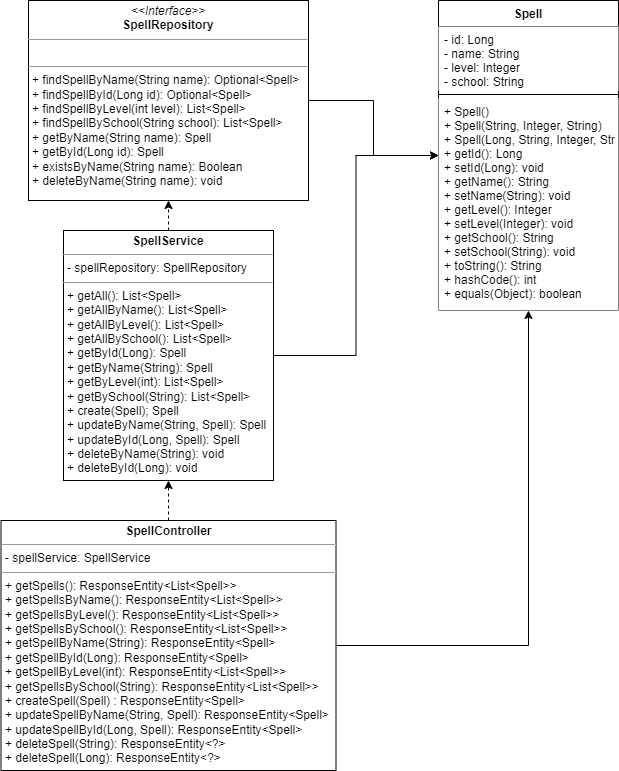

The diagram above was exported from draw.io. Its source (the exported page's mxGraphModel, read from the mxfile embedded in the PNG):
<mxGraphModel dx="1422" dy="794" grid="1" gridSize="10" guides="1" tooltips="1" connect="1" arrows="1" fold="1" page="1" pageScale="1" pageWidth="827" pageHeight="1169" math="0" shadow="0">
  <root>
    <mxCell id="0" />
    <mxCell id="1" parent="0" />
    <mxCell id="6zwCv6WE-ZTmxHrG0MdB-18" style="edgeStyle=orthogonalEdgeStyle;rounded=0;orthogonalLoop=1;jettySize=auto;html=1;exitX=1;exitY=0.5;exitDx=0;exitDy=0;" edge="1" parent="1" source="6zwCv6WE-ZTmxHrG0MdB-5" target="6zwCv6WE-ZTmxHrG0MdB-8">
      <mxGeometry relative="1" as="geometry" />
    </mxCell>
    <mxCell id="6zwCv6WE-ZTmxHrG0MdB-5" value="&lt;p style=&quot;margin:0px;margin-top:4px;text-align:center;&quot;&gt;&lt;i&gt;&amp;lt;&amp;lt;Interface&amp;gt;&amp;gt;&lt;/i&gt;&lt;br&gt;&lt;b&gt;SpellRepository&lt;/b&gt;&lt;/p&gt;&lt;hr size=&quot;1&quot;&gt;&lt;p style=&quot;margin:0px;margin-left:4px;&quot;&gt;&lt;br&gt;&lt;/p&gt;&lt;hr size=&quot;1&quot;&gt;&lt;p style=&quot;margin:0px;margin-left:4px;&quot;&gt;+ findSpellByName(String name): Optional&amp;lt;Spell&amp;gt;&lt;br&gt;+&amp;nbsp;findSpellById(Long id):&amp;nbsp;Optional&amp;lt;Spell&amp;gt;&lt;/p&gt;&lt;p style=&quot;margin:0px;margin-left:4px;&quot;&gt;+&amp;nbsp;findSpellByLevel(int level):&amp;nbsp;List&amp;lt;Spell&amp;gt;&lt;/p&gt;&lt;p style=&quot;margin:0px;margin-left:4px;&quot;&gt;+ findSpellBySchool(String school):&amp;nbsp;List&amp;lt;Spell&amp;gt;&lt;/p&gt;&lt;p style=&quot;margin:0px;margin-left:4px;&quot;&gt;+&amp;nbsp;getByName(String name): Spell&lt;/p&gt;&lt;p style=&quot;margin:0px;margin-left:4px;&quot;&gt;+&amp;nbsp;getById(Long id): Spell&lt;/p&gt;&lt;p style=&quot;margin:0px;margin-left:4px;&quot;&gt;+&amp;nbsp;existsByName(String name): Boolean&lt;/p&gt;&lt;p style=&quot;margin:0px;margin-left:4px;&quot;&gt;+&amp;nbsp;deleteByName(String name): void&lt;/p&gt;" style="verticalAlign=top;align=left;overflow=fill;fontSize=12;fontFamily=Helvetica;html=1;" vertex="1" parent="1">
      <mxGeometry x="270" y="10" width="280" height="200" as="geometry" />
    </mxCell>
    <mxCell id="6zwCv6WE-ZTmxHrG0MdB-14" style="edgeStyle=orthogonalEdgeStyle;rounded=0;orthogonalLoop=1;jettySize=auto;html=1;exitX=0.5;exitY=0;exitDx=0;exitDy=0;entryX=0.5;entryY=1;entryDx=0;entryDy=0;dashed=1;" edge="1" parent="1" source="6zwCv6WE-ZTmxHrG0MdB-6" target="6zwCv6WE-ZTmxHrG0MdB-5">
      <mxGeometry relative="1" as="geometry" />
    </mxCell>
    <mxCell id="6zwCv6WE-ZTmxHrG0MdB-17" style="edgeStyle=orthogonalEdgeStyle;rounded=0;orthogonalLoop=1;jettySize=auto;html=1;exitX=1;exitY=0.5;exitDx=0;exitDy=0;" edge="1" parent="1" source="6zwCv6WE-ZTmxHrG0MdB-6" target="6zwCv6WE-ZTmxHrG0MdB-8">
      <mxGeometry relative="1" as="geometry" />
    </mxCell>
    <mxCell id="6zwCv6WE-ZTmxHrG0MdB-6" value="&lt;p style=&quot;margin:0px;margin-top:4px;text-align:center;&quot;&gt;&lt;b&gt;SpellService&lt;/b&gt;&lt;/p&gt;&lt;hr size=&quot;1&quot;&gt;&lt;p style=&quot;margin:0px;margin-left:4px;&quot;&gt;- spellRepository: SpellRepository&lt;/p&gt;&lt;hr size=&quot;1&quot;&gt;&lt;p style=&quot;margin:0px;margin-left:4px;&quot;&gt;+ getAll(): List&amp;lt;Spell&amp;gt;&lt;/p&gt;&lt;p style=&quot;margin:0px;margin-left:4px;&quot;&gt;+ getAllByName(): List&amp;lt;Spell&amp;gt;&lt;br&gt;&lt;/p&gt;&lt;p style=&quot;margin:0px;margin-left:4px;&quot;&gt;+ getAllByLevel(): List&amp;lt;Spell&amp;gt;&lt;br&gt;&lt;/p&gt;&lt;p style=&quot;margin:0px;margin-left:4px;&quot;&gt;+ getAllBySchool(): List&amp;lt;Spell&amp;gt;&lt;br&gt;&lt;/p&gt;&lt;p style=&quot;margin:0px;margin-left:4px;&quot;&gt;+ getById(Long): Spell&lt;/p&gt;&lt;p style=&quot;margin:0px;margin-left:4px;&quot;&gt;+ getByName(String): Spell&lt;br&gt;&lt;/p&gt;&lt;p style=&quot;margin:0px;margin-left:4px;&quot;&gt;+ getByLevel(int): List&amp;lt;Spell&amp;gt;&lt;br&gt;&lt;/p&gt;&lt;p style=&quot;margin:0px;margin-left:4px;&quot;&gt;+ getBySchool(String): List&amp;lt;Spell&amp;gt;&lt;br&gt;&lt;/p&gt;&lt;p style=&quot;margin:0px;margin-left:4px;&quot;&gt;+ create(Spell); Spell&lt;/p&gt;&lt;p style=&quot;margin:0px;margin-left:4px;&quot;&gt;+ updateByName(String, Spell): Spell&lt;/p&gt;&lt;p style=&quot;margin:0px;margin-left:4px;&quot;&gt;+ updateById(Long, Spell): Spell&lt;br&gt;&lt;/p&gt;&lt;p style=&quot;margin:0px;margin-left:4px;&quot;&gt;+ deleteByName(String): void&lt;/p&gt;&lt;p style=&quot;margin:0px;margin-left:4px;&quot;&gt;+ deleteById(Long): void&lt;/p&gt;" style="verticalAlign=top;align=left;overflow=fill;fontSize=12;fontFamily=Helvetica;html=1;" vertex="1" parent="1">
      <mxGeometry x="305" y="240" width="210" height="250" as="geometry" />
    </mxCell>
    <mxCell id="6zwCv6WE-ZTmxHrG0MdB-13" style="edgeStyle=orthogonalEdgeStyle;rounded=0;orthogonalLoop=1;jettySize=auto;html=1;exitX=0.5;exitY=0;exitDx=0;exitDy=0;entryX=0.5;entryY=1;entryDx=0;entryDy=0;dashed=1;" edge="1" parent="1" source="6zwCv6WE-ZTmxHrG0MdB-7" target="6zwCv6WE-ZTmxHrG0MdB-6">
      <mxGeometry relative="1" as="geometry" />
    </mxCell>
    <mxCell id="6zwCv6WE-ZTmxHrG0MdB-19" style="edgeStyle=orthogonalEdgeStyle;rounded=0;orthogonalLoop=1;jettySize=auto;html=1;exitX=1;exitY=0.5;exitDx=0;exitDy=0;" edge="1" parent="1" source="6zwCv6WE-ZTmxHrG0MdB-7" target="6zwCv6WE-ZTmxHrG0MdB-8">
      <mxGeometry relative="1" as="geometry" />
    </mxCell>
    <mxCell id="6zwCv6WE-ZTmxHrG0MdB-7" value="&lt;p style=&quot;margin:0px;margin-top:4px;text-align:center;&quot;&gt;&lt;b&gt;SpellController&lt;/b&gt;&lt;/p&gt;&lt;hr size=&quot;1&quot;&gt;&lt;p style=&quot;margin:0px;margin-left:4px;&quot;&gt;- spellService: SpellService&lt;/p&gt;&lt;hr size=&quot;1&quot;&gt;&lt;p style=&quot;margin:0px;margin-left:4px;&quot;&gt;+ getSpells(): ResponseEntity&amp;lt;List&amp;lt;Spell&amp;gt;&amp;gt;&lt;/p&gt;&lt;p style=&quot;margin:0px;margin-left:4px;&quot;&gt;+ getSpellsByName(): ResponseEntity&amp;lt;List&amp;lt;Spell&amp;gt;&amp;gt;&lt;br&gt;&lt;/p&gt;&lt;p style=&quot;margin:0px;margin-left:4px;&quot;&gt;+ getSpellsByLevel(): ResponseEntity&amp;lt;List&amp;lt;Spell&amp;gt;&amp;gt;&lt;br&gt;&lt;/p&gt;&lt;p style=&quot;margin:0px;margin-left:4px;&quot;&gt;+ getSpellsBySchool(): ResponseEntity&amp;lt;List&amp;lt;Spell&amp;gt;&amp;gt;&lt;br&gt;&lt;/p&gt;&lt;p style=&quot;margin:0px;margin-left:4px;&quot;&gt;+&amp;nbsp;getSpellByName(String): ResponseEntity&amp;lt;Spell&amp;gt;&lt;/p&gt;&lt;p style=&quot;margin:0px;margin-left:4px;&quot;&gt;+&amp;nbsp;getSpellById(Long): ResponseEntity&amp;lt;Spell&amp;gt;&lt;br&gt;&lt;/p&gt;&lt;p style=&quot;margin:0px;margin-left:4px;&quot;&gt;+ getSpellByLevel(int): ResponseEntity&amp;lt;List&amp;lt;Spell&amp;gt;&amp;gt;&lt;br&gt;&lt;/p&gt;&lt;p style=&quot;margin:0px;margin-left:4px;&quot;&gt;+ getSpellsBySchool(String): ResponseEntity&amp;lt;List&amp;lt;Spell&amp;gt;&amp;gt;&lt;br&gt;&lt;/p&gt;&lt;p style=&quot;margin:0px;margin-left:4px;&quot;&gt;+ createSpell(Spell) : ResponseEntity&amp;lt;Spell&amp;gt;&lt;/p&gt;&lt;p style=&quot;margin:0px;margin-left:4px;&quot;&gt;+ updateSpellByName(String, Spell): ResponseEntity&amp;lt;Spell&amp;gt;&lt;/p&gt;&lt;p style=&quot;margin:0px;margin-left:4px;&quot;&gt;+ updateSpellById(Long, Spell): ResponseEntity&amp;lt;Spell&amp;gt;&lt;/p&gt;&lt;p style=&quot;margin:0px;margin-left:4px;&quot;&gt;+ deleteSpell(String): ResponseEntity&amp;lt;?&amp;gt;&lt;/p&gt;&lt;p style=&quot;margin:0px;margin-left:4px;&quot;&gt;+ deleteSpell(Long): ResponseEntity&amp;lt;?&amp;gt;&lt;/p&gt;&lt;p style=&quot;margin:0px;margin-left:4px;&quot;&gt;&amp;nbsp;&lt;/p&gt;" style="verticalAlign=top;align=left;overflow=fill;fontSize=12;fontFamily=Helvetica;html=1;" vertex="1" parent="1">
      <mxGeometry x="242.5" y="530" width="335" height="250" as="geometry" />
    </mxCell>
    <mxCell id="6zwCv6WE-ZTmxHrG0MdB-8" value="Spell" style="swimlane;fontStyle=1;align=center;verticalAlign=top;childLayout=stackLayout;horizontal=1;startSize=26;horizontalStack=0;resizeParent=1;resizeParentMax=0;resizeLast=0;collapsible=1;marginBottom=0;" vertex="1" parent="1">
      <mxGeometry x="680" y="10" width="180" height="310" as="geometry" />
    </mxCell>
    <mxCell id="6zwCv6WE-ZTmxHrG0MdB-9" value="- id: Long&#10;- name: String&#10;- level: Integer&#10;- school: String" style="text;strokeColor=none;fillColor=default;align=left;verticalAlign=top;spacingLeft=4;spacingRight=4;overflow=hidden;rotatable=0;points=[[0,0.5],[1,0.5]];portConstraint=eastwest;" vertex="1" parent="6zwCv6WE-ZTmxHrG0MdB-8">
      <mxGeometry y="26" width="180" height="64" as="geometry" />
    </mxCell>
    <mxCell id="6zwCv6WE-ZTmxHrG0MdB-10" value="" style="line;strokeWidth=1;fillColor=#FFFFFF;align=left;verticalAlign=middle;spacingTop=-1;spacingLeft=3;spacingRight=3;rotatable=0;labelPosition=right;points=[];portConstraint=eastwest;strokeColor=inherit;" vertex="1" parent="6zwCv6WE-ZTmxHrG0MdB-8">
      <mxGeometry y="90" width="180" height="8" as="geometry" />
    </mxCell>
    <mxCell id="6zwCv6WE-ZTmxHrG0MdB-11" value="+ Spell()&#10;+ Spell(String, Integer, String)&#10;+ Spell(Long, String, Integer, String)&#10;+ getId(): Long&#10;+ setId(Long): void&#10;+ getName(): String&#10;+ setName(String): void&#10;+ getLevel(): Integer&#10;+ setLevel(Integer): void&#10;+ getSchool(): String&#10;+ setSchool(String): void&#10;+ toString(): String&#10;+ hashCode(): int&#10;+ equals(Object): boolean" style="text;align=left;verticalAlign=top;spacingLeft=4;spacingRight=4;overflow=hidden;rotatable=0;points=[[0,0.5],[1,0.5]];portConstraint=eastwest;fillColor=default;gradientColor=none;" vertex="1" parent="6zwCv6WE-ZTmxHrG0MdB-8">
      <mxGeometry y="98" width="180" height="212" as="geometry" />
    </mxCell>
  </root>
</mxGraphModel>